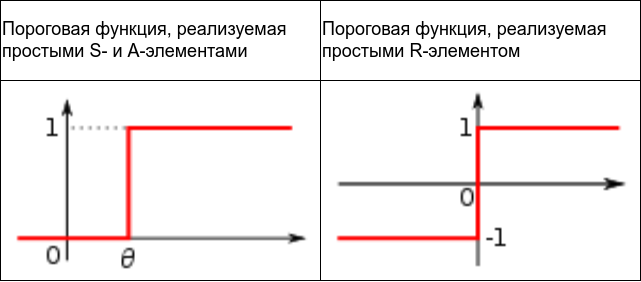

The diagram above was exported from draw.io. Its source (the exported page's mxGraphModel, read from the mxfile embedded in the PNG):
<mxGraphModel dx="1583" dy="865" grid="1" gridSize="10" guides="1" tooltips="1" connect="1" arrows="1" fold="1" page="1" pageScale="1" pageWidth="1600" pageHeight="900" math="0" shadow="0">
  <root>
    <mxCell id="0" />
    <mxCell id="1" parent="0" />
    <mxCell id="smcnZBHaCbSq6FemCA9k-1" value="Пороговая функция, реализуемая простыми S- и A-элементами" style="rounded=0;whiteSpace=wrap;html=1;fillColor=none;align=left;fontSize=18;" vertex="1" parent="1">
      <mxGeometry x="40" y="40" width="320" height="80" as="geometry" />
    </mxCell>
    <mxCell id="smcnZBHaCbSq6FemCA9k-2" value="Пороговая функция, реализуемая простыми R-элементом" style="rounded=0;whiteSpace=wrap;html=1;fillColor=none;align=left;fontSize=18;" vertex="1" parent="1">
      <mxGeometry x="360" y="40" width="320" height="80" as="geometry" />
    </mxCell>
    <mxCell id="smcnZBHaCbSq6FemCA9k-3" value="" style="shape=image;imageAspect=0;verticalLabelPosition=bottom;verticalAlign=top;image=https://upload.wikimedia.org/wikipedia/commons/thumb/0/05/Threshold_function.svg/150px-Threshold_function.svg.png;imageBorder=default;" vertex="1" parent="1">
      <mxGeometry x="40" y="120" width="320" height="200" as="geometry" />
    </mxCell>
    <mxCell id="smcnZBHaCbSq6FemCA9k-4" value="" style="shape=image;imageAspect=0;verticalLabelPosition=bottom;verticalAlign=top;image=https://upload.wikimedia.org/wikipedia/commons/thumb/7/73/Signum.svg/150px-Signum.svg.png;imageBorder=default;" vertex="1" parent="1">
      <mxGeometry x="360" y="120" width="320" height="200" as="geometry" />
    </mxCell>
  </root>
</mxGraphModel>